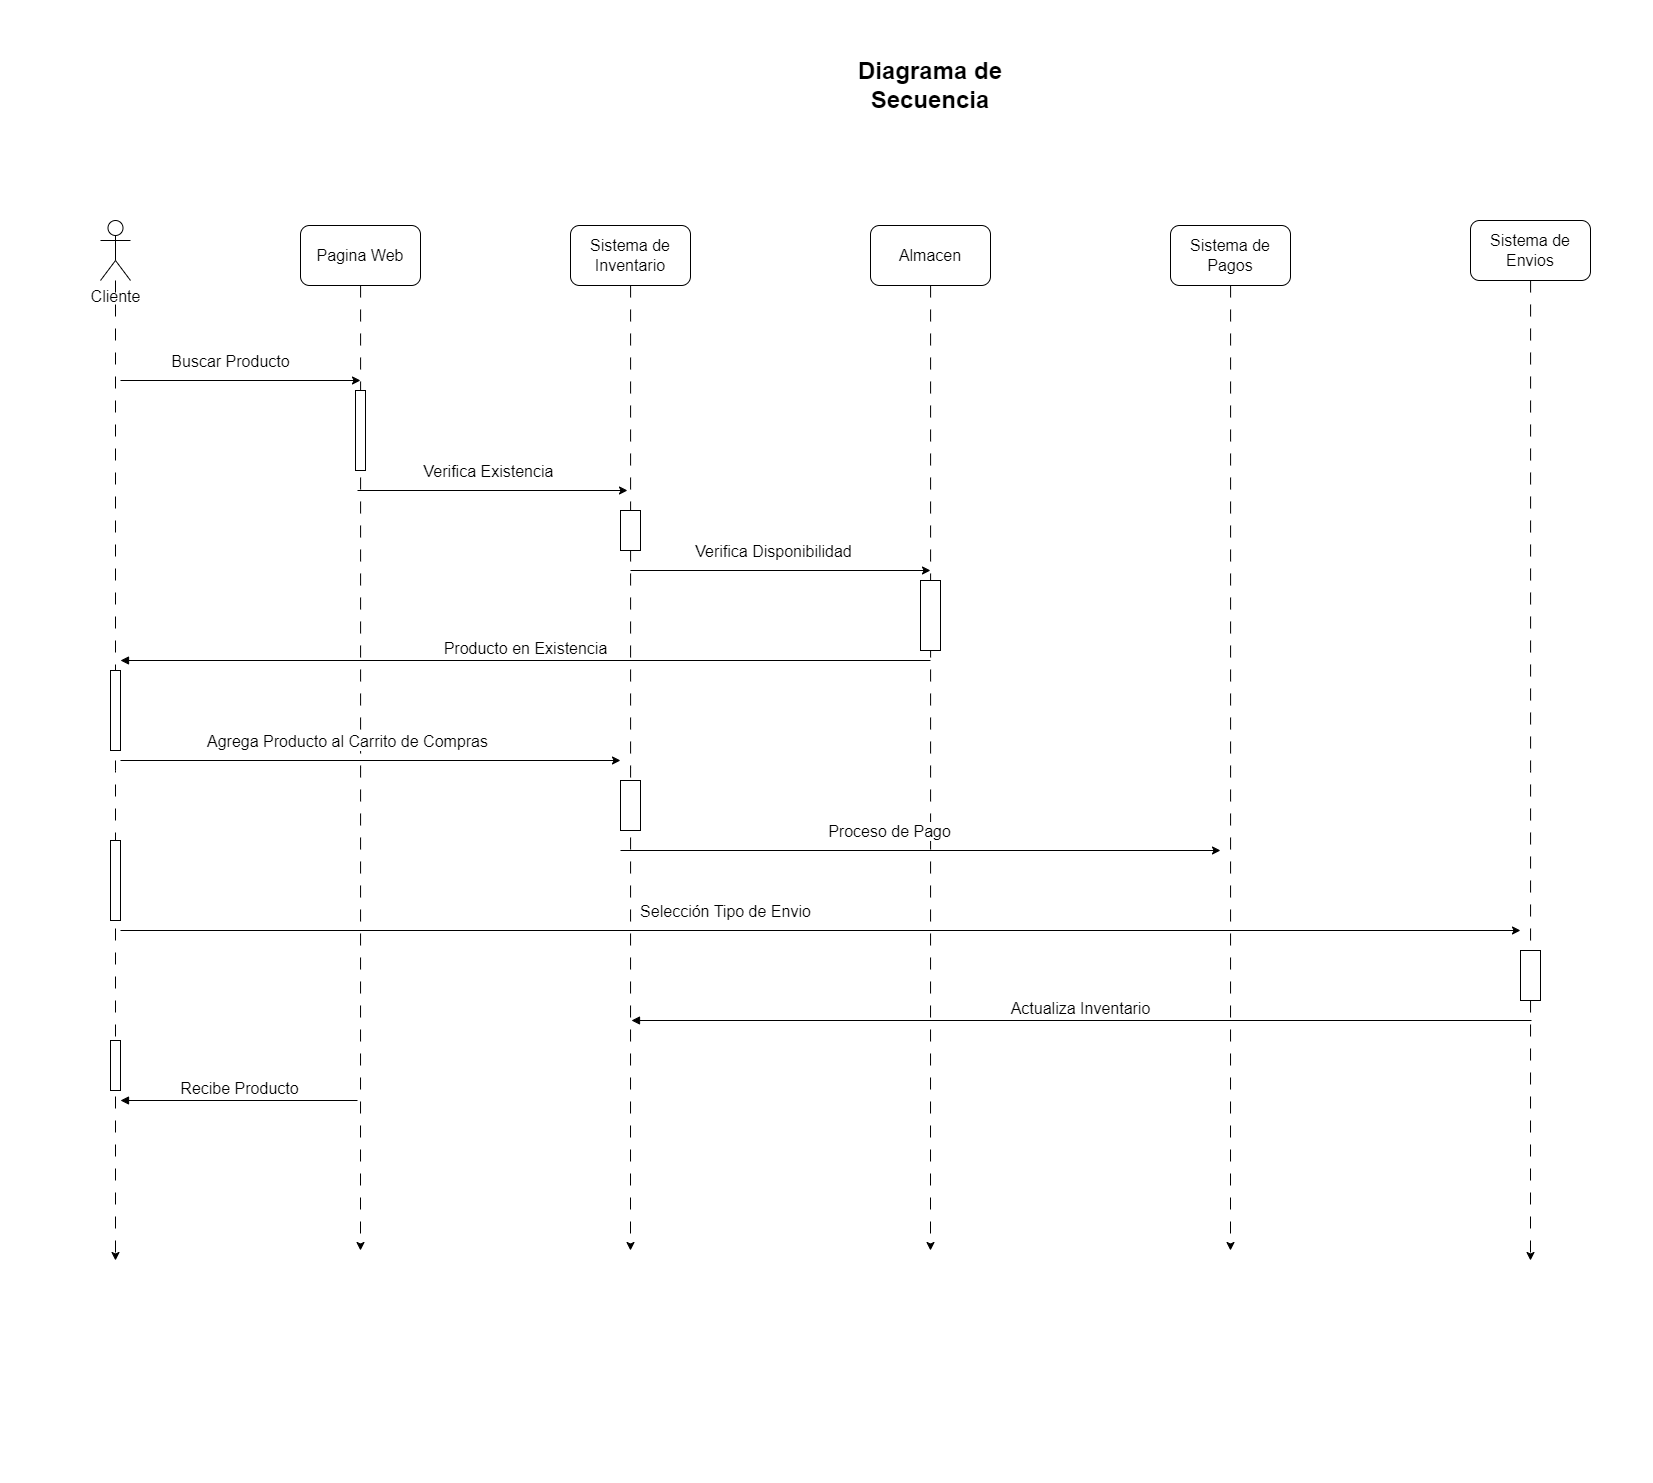

The diagram above was exported from draw.io. Its source (the exported page's mxGraphModel, read from the mxfile embedded in the PNG):
<mxGraphModel dx="2235" dy="2374" grid="1" gridSize="10" guides="1" tooltips="1" connect="1" arrows="1" fold="1" page="1" pageScale="1" pageWidth="827" pageHeight="1169" background="#ffffff" math="0" shadow="0">
  <root>
    <mxCell id="0" />
    <mxCell id="1" parent="0" />
    <mxCell id="OX5FV1VMLoZzTEici3MQ-1" value="&lt;font style=&quot;font-size: 24px;&quot;&gt;Diagrama de Secuencia&lt;/font&gt;" style="text;html=1;align=center;verticalAlign=middle;whiteSpace=wrap;rounded=0;fontStyle=1" vertex="1" parent="1">
      <mxGeometry x="987" y="-20" width="206" height="50" as="geometry" />
    </mxCell>
    <mxCell id="OX5FV1VMLoZzTEici3MQ-12" style="edgeStyle=orthogonalEdgeStyle;rounded=0;orthogonalLoop=1;jettySize=auto;html=1;dashed=1;dashPattern=12 12;" edge="1" parent="1" source="OX5FV1VMLoZzTEici3MQ-13">
      <mxGeometry relative="1" as="geometry">
        <mxPoint x="275" y="1180" as="targetPoint" />
        <mxPoint x="274.5" y="295" as="sourcePoint" />
      </mxGeometry>
    </mxCell>
    <mxCell id="OX5FV1VMLoZzTEici3MQ-13" value="&lt;font style=&quot;font-size: 16px;&quot;&gt;Cliente&lt;/font&gt;" style="shape=umlActor;verticalLabelPosition=bottom;verticalAlign=top;html=1;" vertex="1" parent="1">
      <mxGeometry x="260" y="140" width="30" height="60" as="geometry" />
    </mxCell>
    <mxCell id="OX5FV1VMLoZzTEici3MQ-19" style="edgeStyle=orthogonalEdgeStyle;rounded=0;orthogonalLoop=1;jettySize=auto;html=1;strokeWidth=1;dashed=1;dashPattern=12 12;" edge="1" parent="1" source="OX5FV1VMLoZzTEici3MQ-14">
      <mxGeometry relative="1" as="geometry">
        <mxPoint x="520" y="1170" as="targetPoint" />
      </mxGeometry>
    </mxCell>
    <mxCell id="OX5FV1VMLoZzTEici3MQ-14" value="Pagina Web" style="rounded=1;whiteSpace=wrap;html=1;fontSize=16;" vertex="1" parent="1">
      <mxGeometry x="460" y="145" width="120" height="60" as="geometry" />
    </mxCell>
    <mxCell id="OX5FV1VMLoZzTEici3MQ-20" style="edgeStyle=orthogonalEdgeStyle;rounded=0;orthogonalLoop=1;jettySize=auto;html=1;dashed=1;dashPattern=12 12;" edge="1" parent="1" source="OX5FV1VMLoZzTEici3MQ-15">
      <mxGeometry relative="1" as="geometry">
        <mxPoint x="790" y="1170" as="targetPoint" />
      </mxGeometry>
    </mxCell>
    <mxCell id="OX5FV1VMLoZzTEici3MQ-15" value="Sistema de Inventario" style="rounded=1;whiteSpace=wrap;html=1;fontSize=16;" vertex="1" parent="1">
      <mxGeometry x="730" y="145" width="120" height="60" as="geometry" />
    </mxCell>
    <mxCell id="OX5FV1VMLoZzTEici3MQ-21" style="edgeStyle=orthogonalEdgeStyle;rounded=0;orthogonalLoop=1;jettySize=auto;html=1;dashed=1;dashPattern=12 12;" edge="1" parent="1" source="OX5FV1VMLoZzTEici3MQ-16">
      <mxGeometry relative="1" as="geometry">
        <mxPoint x="1390" y="1170" as="targetPoint" />
      </mxGeometry>
    </mxCell>
    <mxCell id="OX5FV1VMLoZzTEici3MQ-16" value="Sistema de Pagos" style="rounded=1;whiteSpace=wrap;html=1;fontSize=16;" vertex="1" parent="1">
      <mxGeometry x="1330" y="145" width="120" height="60" as="geometry" />
    </mxCell>
    <mxCell id="OX5FV1VMLoZzTEici3MQ-22" style="edgeStyle=orthogonalEdgeStyle;rounded=0;orthogonalLoop=1;jettySize=auto;html=1;dashed=1;dashPattern=12 12;" edge="1" parent="1" source="OX5FV1VMLoZzTEici3MQ-17">
      <mxGeometry relative="1" as="geometry">
        <mxPoint x="1090" y="1170" as="targetPoint" />
      </mxGeometry>
    </mxCell>
    <mxCell id="OX5FV1VMLoZzTEici3MQ-17" value="Almacen" style="rounded=1;whiteSpace=wrap;html=1;fontSize=16;" vertex="1" parent="1">
      <mxGeometry x="1030" y="145" width="120" height="60" as="geometry" />
    </mxCell>
    <mxCell id="OX5FV1VMLoZzTEici3MQ-23" style="edgeStyle=orthogonalEdgeStyle;rounded=0;orthogonalLoop=1;jettySize=auto;html=1;dashed=1;dashPattern=12 12;" edge="1" parent="1" source="OX5FV1VMLoZzTEici3MQ-18">
      <mxGeometry relative="1" as="geometry">
        <mxPoint x="1690" y="1180" as="targetPoint" />
      </mxGeometry>
    </mxCell>
    <mxCell id="OX5FV1VMLoZzTEici3MQ-18" value="Sistema de Envios" style="rounded=1;whiteSpace=wrap;html=1;fontSize=16;" vertex="1" parent="1">
      <mxGeometry x="1630" y="140" width="120" height="60" as="geometry" />
    </mxCell>
    <mxCell id="OX5FV1VMLoZzTEici3MQ-24" value="" style="endArrow=classic;html=1;rounded=0;" edge="1" parent="1">
      <mxGeometry width="50" height="50" relative="1" as="geometry">
        <mxPoint x="280" y="300" as="sourcePoint" />
        <mxPoint x="520" y="300" as="targetPoint" />
      </mxGeometry>
    </mxCell>
    <mxCell id="OX5FV1VMLoZzTEici3MQ-25" value="&lt;font style=&quot;font-size: 16px;&quot;&gt;Buscar Producto&lt;/font&gt;" style="edgeLabel;html=1;align=center;verticalAlign=middle;resizable=0;points=[];" vertex="1" connectable="0" parent="OX5FV1VMLoZzTEici3MQ-24">
      <mxGeometry x="-0.1617" relative="1" as="geometry">
        <mxPoint x="9" y="-20" as="offset" />
      </mxGeometry>
    </mxCell>
    <mxCell id="OX5FV1VMLoZzTEici3MQ-26" value="" style="endArrow=classic;html=1;rounded=0;" edge="1" parent="1">
      <mxGeometry width="50" height="50" relative="1" as="geometry">
        <mxPoint x="517" y="410" as="sourcePoint" />
        <mxPoint x="787" y="410" as="targetPoint" />
      </mxGeometry>
    </mxCell>
    <mxCell id="OX5FV1VMLoZzTEici3MQ-27" value="&lt;font style=&quot;font-size: 16px;&quot;&gt;Verifica Existencia&lt;/font&gt;" style="edgeLabel;html=1;align=center;verticalAlign=middle;resizable=0;points=[];" vertex="1" connectable="0" parent="OX5FV1VMLoZzTEici3MQ-26">
      <mxGeometry x="-0.1617" relative="1" as="geometry">
        <mxPoint x="17" y="-20" as="offset" />
      </mxGeometry>
    </mxCell>
    <mxCell id="OX5FV1VMLoZzTEici3MQ-28" value="" style="html=1;points=[[0,0,0,0,5],[0,1,0,0,-5],[1,0,0,0,5],[1,1,0,0,-5]];perimeter=orthogonalPerimeter;outlineConnect=0;targetShapes=umlLifeline;portConstraint=eastwest;newEdgeStyle={&quot;curved&quot;:0,&quot;rounded&quot;:0};" vertex="1" parent="1">
      <mxGeometry x="515" y="310" width="10" height="80" as="geometry" />
    </mxCell>
    <mxCell id="OX5FV1VMLoZzTEici3MQ-29" value="" style="endArrow=classic;html=1;rounded=0;" edge="1" parent="1">
      <mxGeometry width="50" height="50" relative="1" as="geometry">
        <mxPoint x="790" y="490" as="sourcePoint" />
        <mxPoint x="1090" y="490" as="targetPoint" />
      </mxGeometry>
    </mxCell>
    <mxCell id="OX5FV1VMLoZzTEici3MQ-30" value="&lt;font style=&quot;font-size: 16px;&quot;&gt;Verifica Disponibilidad&lt;/font&gt;" style="edgeLabel;html=1;align=center;verticalAlign=middle;resizable=0;points=[];" vertex="1" connectable="0" parent="OX5FV1VMLoZzTEici3MQ-29">
      <mxGeometry x="-0.1617" relative="1" as="geometry">
        <mxPoint x="17" y="-20" as="offset" />
      </mxGeometry>
    </mxCell>
    <mxCell id="OX5FV1VMLoZzTEici3MQ-31" value="Producto en Existencia" style="html=1;verticalAlign=bottom;endArrow=block;curved=0;rounded=0;fontSize=16;" edge="1" parent="1">
      <mxGeometry width="80" relative="1" as="geometry">
        <mxPoint x="1090" y="580" as="sourcePoint" />
        <mxPoint x="280" y="580" as="targetPoint" />
      </mxGeometry>
    </mxCell>
    <mxCell id="OX5FV1VMLoZzTEici3MQ-37" value="" style="html=1;points=[[0,0,0,0,5],[0,1,0,0,-5],[1,0,0,0,5],[1,1,0,0,-5]];perimeter=orthogonalPerimeter;outlineConnect=0;targetShapes=umlLifeline;portConstraint=eastwest;newEdgeStyle={&quot;curved&quot;:0,&quot;rounded&quot;:0};" vertex="1" parent="1">
      <mxGeometry x="780" y="430" width="20" height="40" as="geometry" />
    </mxCell>
    <mxCell id="OX5FV1VMLoZzTEici3MQ-41" value="" style="html=1;points=[[0,0,0,0,5],[0,1,0,0,-5],[1,0,0,0,5],[1,1,0,0,-5]];perimeter=orthogonalPerimeter;outlineConnect=0;targetShapes=umlLifeline;portConstraint=eastwest;newEdgeStyle={&quot;curved&quot;:0,&quot;rounded&quot;:0};" vertex="1" parent="1">
      <mxGeometry x="1080" y="500" width="20" height="70" as="geometry" />
    </mxCell>
    <mxCell id="OX5FV1VMLoZzTEici3MQ-43" value="" style="endArrow=classic;html=1;rounded=0;" edge="1" parent="1">
      <mxGeometry width="50" height="50" relative="1" as="geometry">
        <mxPoint x="280" y="680" as="sourcePoint" />
        <mxPoint x="780" y="680" as="targetPoint" />
      </mxGeometry>
    </mxCell>
    <mxCell id="OX5FV1VMLoZzTEici3MQ-44" value="&lt;font style=&quot;font-size: 16px;&quot;&gt;Agrega Producto al Carrito de Compras&lt;/font&gt;" style="edgeLabel;html=1;align=center;verticalAlign=middle;resizable=0;points=[];" vertex="1" connectable="0" parent="OX5FV1VMLoZzTEici3MQ-43">
      <mxGeometry x="-0.1617" relative="1" as="geometry">
        <mxPoint x="17" y="-20" as="offset" />
      </mxGeometry>
    </mxCell>
    <mxCell id="OX5FV1VMLoZzTEici3MQ-45" value="" style="html=1;points=[[0,0,0,0,5],[0,1,0,0,-5],[1,0,0,0,5],[1,1,0,0,-5]];perimeter=orthogonalPerimeter;outlineConnect=0;targetShapes=umlLifeline;portConstraint=eastwest;newEdgeStyle={&quot;curved&quot;:0,&quot;rounded&quot;:0};" vertex="1" parent="1">
      <mxGeometry x="270" y="590" width="10" height="80" as="geometry" />
    </mxCell>
    <mxCell id="OX5FV1VMLoZzTEici3MQ-48" value="" style="html=1;points=[[0,0,0,0,5],[0,1,0,0,-5],[1,0,0,0,5],[1,1,0,0,-5]];perimeter=orthogonalPerimeter;outlineConnect=0;targetShapes=umlLifeline;portConstraint=eastwest;newEdgeStyle={&quot;curved&quot;:0,&quot;rounded&quot;:0};" vertex="1" parent="1">
      <mxGeometry x="780" y="700" width="20" height="50" as="geometry" />
    </mxCell>
    <mxCell id="OX5FV1VMLoZzTEici3MQ-49" value="" style="endArrow=classic;html=1;rounded=0;" edge="1" parent="1">
      <mxGeometry width="50" height="50" relative="1" as="geometry">
        <mxPoint x="780" y="770" as="sourcePoint" />
        <mxPoint x="1380" y="770" as="targetPoint" />
      </mxGeometry>
    </mxCell>
    <mxCell id="OX5FV1VMLoZzTEici3MQ-50" value="&lt;font style=&quot;font-size: 16px;&quot;&gt;Proceso de Pago&lt;/font&gt;" style="edgeLabel;html=1;align=center;verticalAlign=middle;resizable=0;points=[];" vertex="1" connectable="0" parent="OX5FV1VMLoZzTEici3MQ-49">
      <mxGeometry x="-0.1617" relative="1" as="geometry">
        <mxPoint x="17" y="-20" as="offset" />
      </mxGeometry>
    </mxCell>
    <mxCell id="OX5FV1VMLoZzTEici3MQ-51" value="" style="endArrow=classic;html=1;rounded=0;" edge="1" parent="1">
      <mxGeometry width="50" height="50" relative="1" as="geometry">
        <mxPoint x="280" y="850" as="sourcePoint" />
        <mxPoint x="1680" y="850" as="targetPoint" />
      </mxGeometry>
    </mxCell>
    <mxCell id="OX5FV1VMLoZzTEici3MQ-52" value="&lt;font style=&quot;font-size: 16px;&quot;&gt;Selección Tipo de Envio&lt;/font&gt;" style="edgeLabel;html=1;align=center;verticalAlign=middle;resizable=0;points=[];" vertex="1" connectable="0" parent="OX5FV1VMLoZzTEici3MQ-51">
      <mxGeometry x="-0.1617" relative="1" as="geometry">
        <mxPoint x="17" y="-20" as="offset" />
      </mxGeometry>
    </mxCell>
    <mxCell id="OX5FV1VMLoZzTEici3MQ-53" value="" style="html=1;points=[[0,0,0,0,5],[0,1,0,0,-5],[1,0,0,0,5],[1,1,0,0,-5]];perimeter=orthogonalPerimeter;outlineConnect=0;targetShapes=umlLifeline;portConstraint=eastwest;newEdgeStyle={&quot;curved&quot;:0,&quot;rounded&quot;:0};" vertex="1" parent="1">
      <mxGeometry x="270" y="760" width="10" height="80" as="geometry" />
    </mxCell>
    <mxCell id="OX5FV1VMLoZzTEici3MQ-54" value="Actualiza Inventario" style="html=1;verticalAlign=bottom;endArrow=block;curved=0;rounded=0;fontSize=16;" edge="1" parent="1">
      <mxGeometry width="80" relative="1" as="geometry">
        <mxPoint x="1691" y="940" as="sourcePoint" />
        <mxPoint x="791" y="940" as="targetPoint" />
      </mxGeometry>
    </mxCell>
    <mxCell id="OX5FV1VMLoZzTEici3MQ-55" value="" style="html=1;points=[[0,0,0,0,5],[0,1,0,0,-5],[1,0,0,0,5],[1,1,0,0,-5]];perimeter=orthogonalPerimeter;outlineConnect=0;targetShapes=umlLifeline;portConstraint=eastwest;newEdgeStyle={&quot;curved&quot;:0,&quot;rounded&quot;:0};" vertex="1" parent="1">
      <mxGeometry x="1680" y="870" width="20" height="50" as="geometry" />
    </mxCell>
    <mxCell id="OX5FV1VMLoZzTEici3MQ-56" value="Recibe Producto" style="html=1;verticalAlign=bottom;endArrow=block;curved=0;rounded=0;fontSize=16;" edge="1" parent="1">
      <mxGeometry width="80" relative="1" as="geometry">
        <mxPoint x="517" y="1020" as="sourcePoint" />
        <mxPoint x="280" y="1020" as="targetPoint" />
      </mxGeometry>
    </mxCell>
    <mxCell id="OX5FV1VMLoZzTEici3MQ-57" value="" style="html=1;points=[[0,0,0,0,5],[0,1,0,0,-5],[1,0,0,0,5],[1,1,0,0,-5]];perimeter=orthogonalPerimeter;outlineConnect=0;targetShapes=umlLifeline;portConstraint=eastwest;newEdgeStyle={&quot;curved&quot;:0,&quot;rounded&quot;:0};" vertex="1" parent="1">
      <mxGeometry x="270" y="960" width="10" height="50" as="geometry" />
    </mxCell>
    <mxCell id="OX5FV1VMLoZzTEici3MQ-58" value="" style="endArrow=none;dashed=1;html=1;dashPattern=1 3;strokeWidth=1;rounded=0;strokeColor=#FFFFFF;" edge="1" parent="1">
      <mxGeometry width="50" height="50" relative="1" as="geometry">
        <mxPoint x="1045" y="-80" as="sourcePoint" />
        <mxPoint x="1135" y="-80" as="targetPoint" />
      </mxGeometry>
    </mxCell>
    <mxCell id="OX5FV1VMLoZzTEici3MQ-59" value="" style="endArrow=none;dashed=1;html=1;dashPattern=1 3;strokeWidth=1;rounded=0;strokeColor=#FFFFFF;" edge="1" parent="1">
      <mxGeometry width="50" height="50" relative="1" as="geometry">
        <mxPoint x="1020" y="1400" as="sourcePoint" />
        <mxPoint x="1110" y="1400" as="targetPoint" />
      </mxGeometry>
    </mxCell>
    <mxCell id="OX5FV1VMLoZzTEici3MQ-60" value="" style="endArrow=none;dashed=1;html=1;dashPattern=1 3;strokeWidth=1;rounded=0;strokeColor=#FFFFFF;" edge="1" parent="1">
      <mxGeometry width="50" height="50" relative="1" as="geometry">
        <mxPoint x="160" y="560" as="sourcePoint" />
        <mxPoint x="160" y="660" as="targetPoint" />
      </mxGeometry>
    </mxCell>
    <mxCell id="OX5FV1VMLoZzTEici3MQ-61" value="" style="endArrow=none;dashed=1;html=1;dashPattern=1 3;strokeWidth=1;rounded=0;strokeColor=#FFFFFF;" edge="1" parent="1">
      <mxGeometry width="50" height="50" relative="1" as="geometry">
        <mxPoint x="1810" y="580" as="sourcePoint" />
        <mxPoint x="1810" y="680" as="targetPoint" />
      </mxGeometry>
    </mxCell>
  </root>
</mxGraphModel>